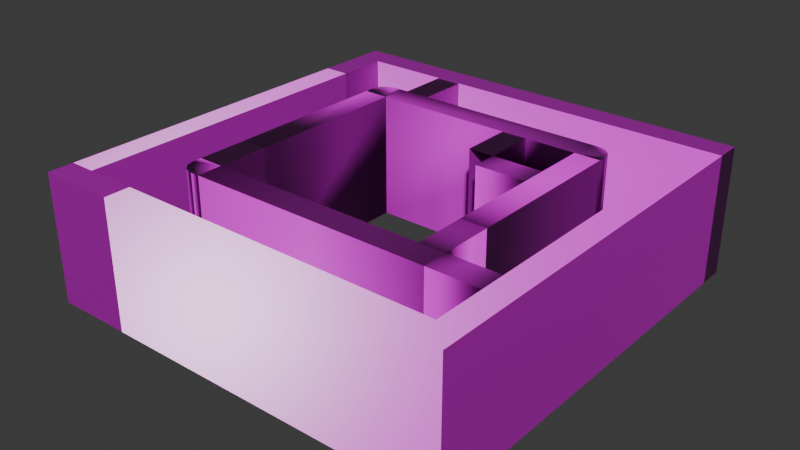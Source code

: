 # Source: baseWalls_1.blend  (saved by Blender 4.2.66; exported with 4.5.12 LTS)
import bpy
from mathutils import Matrix  # noqa: F401  (used for matrix-valued properties, if any)

bpy.ops.wm.read_factory_settings(use_empty=True)
scene = bpy.context.scene
scene.name = 'Scene'

# ---- collections
col_collection = bpy.data.collections.new('Collection'); scene.collection.children.link(col_collection)

# ---- images (referenced by path relative to the original .blend; pixels are not part of the script)
import os
ASSET_DIR = os.environ.get("B2B_ASSET_DIR", "")  # directory of the original .blend (textures are referenced by path, not embedded)
HERE = os.path.dirname(os.path.abspath(__file__))  # packed textures are extracted next to this script under _unpacked/

def load_image(name, relpath, width, height, colorspace="sRGB"):
    """Load a texture the original file referenced (path relative to the .blend, or extracted next to this script)."""
    p = next((c for c in (os.path.join(HERE, relpath), os.path.join(ASSET_DIR, relpath)) if relpath and os.path.exists(c)), "")
    if p:
        img = bpy.data.images.load(p, check_existing=True)
        img.name = name
    else:  # same state as the original file: an image datablock whose file is absent (Cycles renders it pink)
        img = bpy.data.images.new(name, width, height)
        img.source = "FILE"
        img.filepath = "//" + (relpath or name)
    img.colorspace_settings.name = colorspace
    return img
img_stone_wall_disp_8k_png = load_image('stone_wall_disp_8k.png', 'stone_wall_disp_1k.png', 1024, 1024, 'Non-Color')
img_stone_wall_rough_8k_png = load_image('stone_wall_rough_8k.png', 'stone_wall_rough_1k.exr', 1024, 1024, 'Non-Color')
img_stone_wall_nor_gl_8k_png = load_image('stone_wall_nor_gl_8k.png', 'stone_wall_nor_gl_1k.exr', 1024, 1024, 'Non-Color')
img_stone_wall_diff_8k_png = load_image('stone_wall_diff_8k.png', 'stone_wall_diff_1k.jpg', 1024, 1024, 'sRGB')
img_stone_wall_disp_8k_png_001 = load_image('stone_wall_disp_8k.png.001', 'stone_wall_disp_1k.png', 1024, 1024, 'Non-Color')
img_stone_wall_rough_8k_png_001 = load_image('stone_wall_rough_8k.png.001', 'stone_wall_rough_1k.exr', 1024, 1024, 'Non-Color')
img_stone_wall_nor_gl_8k_png_001 = load_image('stone_wall_nor_gl_8k.png.001', 'stone_wall_nor_gl_1k.exr', 1024, 1024, 'Non-Color')
img_stone_wall_diff_8k_png_001 = load_image('stone_wall_diff_8k.png.001', 'stone_wall_diff_1k.jpg', 1024, 1024, 'sRGB')
img_stone_wall_disp_8k_png_002 = load_image('stone_wall_disp_8k.png.002', 'stone_wall_disp_1k.png', 1024, 1024, 'Non-Color')
img_stone_wall_rough_8k_png_002 = load_image('stone_wall_rough_8k.png.002', 'stone_wall_rough_1k.exr', 1024, 1024, 'Non-Color')
img_stone_wall_nor_gl_8k_png_002 = load_image('stone_wall_nor_gl_8k.png.002', 'stone_wall_nor_gl_1k.exr', 1024, 1024, 'Non-Color')
img_stone_wall_diff_8k_png_002 = load_image('stone_wall_diff_8k.png.002', 'stone_wall_diff_1k.jpg', 1024, 1024, 'sRGB')
img_stone_wall_disp_8k_png_003 = load_image('stone_wall_disp_8k.png.003', 'stone_wall_disp_1k.png', 1024, 1024, 'Non-Color')
img_stone_wall_rough_8k_png_003 = load_image('stone_wall_rough_8k.png.003', 'stone_wall_rough_1k.exr', 1024, 1024, 'Non-Color')
img_stone_wall_nor_gl_8k_png_003 = load_image('stone_wall_nor_gl_8k.png.003', 'stone_wall_nor_gl_1k.exr', 1024, 1024, 'Non-Color')
img_stone_wall_diff_8k_png_003 = load_image('stone_wall_diff_8k.png.003', 'stone_wall_diff_1k.jpg', 1024, 1024, 'sRGB')
img_stone_wall_disp_8k_png_004 = load_image('stone_wall_disp_8k.png.004', 'stone_wall_disp_1k.png', 1024, 1024, 'Non-Color')
img_stone_wall_rough_8k_png_004 = load_image('stone_wall_rough_8k.png.004', 'stone_wall_rough_1k.exr', 1024, 1024, 'Non-Color')
img_stone_wall_nor_gl_8k_png_004 = load_image('stone_wall_nor_gl_8k.png.004', 'stone_wall_nor_gl_1k.exr', 1024, 1024, 'Non-Color')
img_stone_wall_diff_8k_png_004 = load_image('stone_wall_diff_8k.png.004', 'stone_wall_diff_1k.jpg', 1024, 1024, 'sRGB')

# ---- materials (node trees are filled in below, after node groups)
mat_stone_wall = bpy.data.materials.new('stone_wall')
mat_stone_wall.displacement_method = 'DISPLACEMENT'
mat_stone_wall_001 = bpy.data.materials.new('stone_wall.001')
mat_stone_wall_001.displacement_method = 'DISPLACEMENT'
mat_stone_wall_002 = bpy.data.materials.new('stone_wall.002')
mat_stone_wall_002.displacement_method = 'DISPLACEMENT'
mat_stone_wall_003 = bpy.data.materials.new('stone_wall.003')
mat_stone_wall_003.displacement_method = 'DISPLACEMENT'
mat_stone_wall_004 = bpy.data.materials.new('stone_wall.004')
mat_stone_wall_004.displacement_method = 'DISPLACEMENT'
mat_stone_wall_005 = bpy.data.materials.new('stone_wall.005')
mat_stone_wall_005.displacement_method = 'DISPLACEMENT'
mat_stone_wall_006 = bpy.data.materials.new('stone_wall.006')
mat_stone_wall_006.displacement_method = 'DISPLACEMENT'

# ---- material node trees
mat_stone_wall.use_nodes = True; mat_stone_wall.node_tree.nodes.clear()
_N = mat_stone_wall.node_tree.nodes; _L = mat_stone_wall.node_tree.links
n0 = _N.new('NodeFrame'); n0.name = 'Frame'; n0.location = (-1342, 498)
n0.label = 'Mapping'
n0.width = 400
n1 = _N.new('NodeFrame'); n1.name = 'Frame.001'; n1.location = (-697, 698)
n1.label = 'Textures'
n1.width = 354
n2 = _N.new('ShaderNodeOutputMaterial'); n2.name = 'Material Output'; n2.location = (293, 211)
n3 = _N.new('ShaderNodeBsdfPrincipled'); n3.name = 'Principled BSDF'; n3.location = (-63, 458)
n3.distribution = 'GGX'
n3.subsurface_method = 'BURLEY'
n3.inputs[3].default_value = 1.45
n3.inputs[27].default_value = (0.0, 0.0, 0.0, 1.0)
n3.inputs[28].default_value = 1.0
n4 = _N.new('ShaderNodeTexImage'); n4.name = 'Image Texture'; n4.location = (84, -880)
n4.label = 'Displacement'
n4.image = img_stone_wall_disp_8k_png
n5 = _N.new('ShaderNodeTexImage'); n5.name = 'Image Texture.002'; n5.location = (84, -320)
n5.label = 'Roughness'
n5.image = img_stone_wall_rough_8k_png
n6 = _N.new('ShaderNodeTexImage'); n6.name = 'Image Texture.003'; n6.location = (84, -600)
n6.label = 'Normal'
n6.image = img_stone_wall_nor_gl_8k_png
n7 = _N.new('ShaderNodeNormalMap'); n7.name = 'Normal Map'; n7.location = (-313, 98)
n8 = _N.new('ShaderNodeMapping'); n8.name = 'Mapping'; n8.location = (230, -40)
n9 = _N.new('NodeReroute'); n9.name = 'Reroute'; n9.location = (34, -628)
n9.width = 16
n9.socket_idname = 'NodeSocketVector'
n10 = _N.new('ShaderNodeTexCoord'); n10.name = 'Texture Coordinate'; n10.location = (30, -40)
n11 = _N.new('ShaderNodeDisplacement'); n11.name = 'Displacement'; n11.location = (-14, -200)
n11.inputs[2].default_value = 0.125
n12 = _N.new('ShaderNodeTexImage'); n12.name = 'Image Texture.001'; n12.location = (84, -40)
n12.label = 'Base Color'
n12.image = img_stone_wall_diff_8k_png
n13 = _N.new('ShaderNodeValue'); n13.name = 'Value'; n13.location = (-1385, 141)
n13.outputs[0].default_value = 9.5
n4.parent = n1
n5.parent = n1
n6.parent = n1
n8.parent = n0
n9.parent = n1
n10.parent = n0
n12.parent = n1
_L.new(n3.outputs[0], n2.inputs[0])
_L.new(n12.outputs[0], n3.inputs[0])
_L.new(n5.outputs[0], n3.inputs[2])
_L.new(n6.outputs[0], n7.inputs[1])
_L.new(n7.outputs[0], n3.inputs[5])
_L.new(n9.outputs[0], n12.inputs[0])
_L.new(n9.outputs[0], n5.inputs[0])
_L.new(n9.outputs[0], n6.inputs[0])
_L.new(n9.outputs[0], n4.inputs[0])
_L.new(n8.outputs[0], n9.inputs[0])
_L.new(n10.outputs[2], n8.inputs[0])
_L.new(n13.outputs[0], n8.inputs[3])
n2.is_active_output = True
mat_stone_wall_001.use_nodes = True; mat_stone_wall_001.node_tree.nodes.clear()
_N = mat_stone_wall_001.node_tree.nodes; _L = mat_stone_wall_001.node_tree.links
n0 = _N.new('NodeFrame'); n0.name = 'Frame'; n0.location = (-1342, 498)
n0.label = 'Mapping'
n0.width = 400
n1 = _N.new('NodeFrame'); n1.name = 'Frame.001'; n1.location = (-697, 698)
n1.label = 'Textures'
n1.width = 354
n2 = _N.new('ShaderNodeOutputMaterial'); n2.name = 'Material Output'; n2.location = (293, 211)
n3 = _N.new('ShaderNodeBsdfPrincipled'); n3.name = 'Principled BSDF'; n3.location = (-63, 458)
n3.distribution = 'GGX'
n3.subsurface_method = 'BURLEY'
n3.inputs[3].default_value = 1.45
n3.inputs[27].default_value = (0.0, 0.0, 0.0, 1.0)
n3.inputs[28].default_value = 1.0
n4 = _N.new('ShaderNodeTexImage'); n4.name = 'Image Texture'; n4.location = (84, -880)
n4.label = 'Displacement'
n4.image = img_stone_wall_disp_8k_png
n5 = _N.new('ShaderNodeTexImage'); n5.name = 'Image Texture.002'; n5.location = (84, -320)
n5.label = 'Roughness'
n5.image = img_stone_wall_rough_8k_png
n6 = _N.new('ShaderNodeTexImage'); n6.name = 'Image Texture.003'; n6.location = (84, -600)
n6.label = 'Normal'
n6.image = img_stone_wall_nor_gl_8k_png
n7 = _N.new('ShaderNodeNormalMap'); n7.name = 'Normal Map'; n7.location = (-313, 98)
n8 = _N.new('ShaderNodeMapping'); n8.name = 'Mapping'; n8.location = (230, -40)
n9 = _N.new('NodeReroute'); n9.name = 'Reroute'; n9.location = (34, -628)
n9.width = 16
n9.socket_idname = 'NodeSocketVector'
n10 = _N.new('ShaderNodeTexCoord'); n10.name = 'Texture Coordinate'; n10.location = (30, -40)
n11 = _N.new('ShaderNodeDisplacement'); n11.name = 'Displacement'; n11.location = (-14, -200)
n11.inputs[2].default_value = 0.125
n12 = _N.new('ShaderNodeTexImage'); n12.name = 'Image Texture.001'; n12.location = (84, -40)
n12.label = 'Base Color'
n12.image = img_stone_wall_diff_8k_png
n13 = _N.new('ShaderNodeValue'); n13.name = 'Value'; n13.location = (-1385, 141)
n13.outputs[0].default_value = 4.6
n4.parent = n1
n5.parent = n1
n6.parent = n1
n8.parent = n0
n9.parent = n1
n10.parent = n0
n12.parent = n1
_L.new(n3.outputs[0], n2.inputs[0])
_L.new(n12.outputs[0], n3.inputs[0])
_L.new(n5.outputs[0], n3.inputs[2])
_L.new(n6.outputs[0], n7.inputs[1])
_L.new(n7.outputs[0], n3.inputs[5])
_L.new(n9.outputs[0], n12.inputs[0])
_L.new(n9.outputs[0], n5.inputs[0])
_L.new(n9.outputs[0], n6.inputs[0])
_L.new(n9.outputs[0], n4.inputs[0])
_L.new(n8.outputs[0], n9.inputs[0])
_L.new(n10.outputs[2], n8.inputs[0])
_L.new(n13.outputs[0], n8.inputs[3])
n2.is_active_output = True
mat_stone_wall_002.use_nodes = True; mat_stone_wall_002.node_tree.nodes.clear()
_N = mat_stone_wall_002.node_tree.nodes; _L = mat_stone_wall_002.node_tree.links
n0 = _N.new('NodeFrame'); n0.name = 'Frame'; n0.location = (-1342, 498)
n0.label = 'Mapping'
n0.width = 400
n1 = _N.new('NodeFrame'); n1.name = 'Frame.001'; n1.location = (-697, 698)
n1.label = 'Textures'
n1.width = 354
n2 = _N.new('ShaderNodeOutputMaterial'); n2.name = 'Material Output'; n2.location = (293, 211)
n3 = _N.new('ShaderNodeBsdfPrincipled'); n3.name = 'Principled BSDF'; n3.location = (-63, 458)
n3.distribution = 'GGX'
n3.subsurface_method = 'BURLEY'
n3.inputs[3].default_value = 1.45
n3.inputs[27].default_value = (0.0, 0.0, 0.0, 1.0)
n3.inputs[28].default_value = 1.0
n4 = _N.new('ShaderNodeTexImage'); n4.name = 'Image Texture'; n4.location = (84, -880)
n4.label = 'Displacement'
n4.image = img_stone_wall_disp_8k_png
n5 = _N.new('ShaderNodeTexImage'); n5.name = 'Image Texture.002'; n5.location = (84, -320)
n5.label = 'Roughness'
n5.image = img_stone_wall_rough_8k_png
n6 = _N.new('ShaderNodeTexImage'); n6.name = 'Image Texture.003'; n6.location = (84, -600)
n6.label = 'Normal'
n6.image = img_stone_wall_nor_gl_8k_png
n7 = _N.new('ShaderNodeNormalMap'); n7.name = 'Normal Map'; n7.location = (-313, 98)
n8 = _N.new('ShaderNodeMapping'); n8.name = 'Mapping'; n8.location = (230, -40)
n9 = _N.new('NodeReroute'); n9.name = 'Reroute'; n9.location = (34, -628)
n9.width = 16
n9.socket_idname = 'NodeSocketVector'
n10 = _N.new('ShaderNodeTexCoord'); n10.name = 'Texture Coordinate'; n10.location = (30, -40)
n11 = _N.new('ShaderNodeDisplacement'); n11.name = 'Displacement'; n11.location = (-14, -200)
n11.inputs[2].default_value = 0.125
n12 = _N.new('ShaderNodeTexImage'); n12.name = 'Image Texture.001'; n12.location = (84, -40)
n12.label = 'Base Color'
n12.image = img_stone_wall_diff_8k_png
n13 = _N.new('ShaderNodeValue'); n13.name = 'Value'; n13.location = (-1385, 141)
n13.outputs[0].default_value = 5.7
n4.parent = n1
n5.parent = n1
n6.parent = n1
n8.parent = n0
n9.parent = n1
n10.parent = n0
n12.parent = n1
_L.new(n3.outputs[0], n2.inputs[0])
_L.new(n12.outputs[0], n3.inputs[0])
_L.new(n5.outputs[0], n3.inputs[2])
_L.new(n6.outputs[0], n7.inputs[1])
_L.new(n7.outputs[0], n3.inputs[5])
_L.new(n9.outputs[0], n12.inputs[0])
_L.new(n9.outputs[0], n5.inputs[0])
_L.new(n9.outputs[0], n6.inputs[0])
_L.new(n9.outputs[0], n4.inputs[0])
_L.new(n8.outputs[0], n9.inputs[0])
_L.new(n10.outputs[2], n8.inputs[0])
_L.new(n13.outputs[0], n8.inputs[3])
n2.is_active_output = True
mat_stone_wall_003.use_nodes = True; mat_stone_wall_003.node_tree.nodes.clear()
_N = mat_stone_wall_003.node_tree.nodes; _L = mat_stone_wall_003.node_tree.links
n0 = _N.new('NodeFrame'); n0.name = 'Frame'; n0.location = (-1342, 498)
n0.label = 'Mapping'
n0.width = 400
n1 = _N.new('NodeFrame'); n1.name = 'Frame.001'; n1.location = (-697, 698)
n1.label = 'Textures'
n1.width = 354
n2 = _N.new('ShaderNodeOutputMaterial'); n2.name = 'Material Output'; n2.location = (293, 211)
n3 = _N.new('ShaderNodeBsdfPrincipled'); n3.name = 'Principled BSDF'; n3.location = (-63, 458)
n3.distribution = 'GGX'
n3.subsurface_method = 'BURLEY'
n3.inputs[3].default_value = 1.45
n3.inputs[27].default_value = (0.0, 0.0, 0.0, 1.0)
n3.inputs[28].default_value = 1.0
n4 = _N.new('ShaderNodeTexImage'); n4.name = 'Image Texture'; n4.location = (84, -880)
n4.label = 'Displacement'
n4.image = img_stone_wall_disp_8k_png_001
n5 = _N.new('ShaderNodeTexImage'); n5.name = 'Image Texture.002'; n5.location = (84, -320)
n5.label = 'Roughness'
n5.image = img_stone_wall_rough_8k_png_001
n6 = _N.new('ShaderNodeTexImage'); n6.name = 'Image Texture.003'; n6.location = (84, -600)
n6.label = 'Normal'
n6.image = img_stone_wall_nor_gl_8k_png_001
n7 = _N.new('ShaderNodeNormalMap'); n7.name = 'Normal Map'; n7.location = (-313, 98)
n8 = _N.new('ShaderNodeMapping'); n8.name = 'Mapping'; n8.location = (230, -40)
n9 = _N.new('NodeReroute'); n9.name = 'Reroute'; n9.location = (34, -628)
n9.width = 16
n9.socket_idname = 'NodeSocketVector'
n10 = _N.new('ShaderNodeTexCoord'); n10.name = 'Texture Coordinate'; n10.location = (30, -40)
n11 = _N.new('ShaderNodeDisplacement'); n11.name = 'Displacement'; n11.location = (-14, -200)
n11.inputs[2].default_value = 0.125
n12 = _N.new('ShaderNodeTexImage'); n12.name = 'Image Texture.001'; n12.location = (84, -40)
n12.label = 'Base Color'
n12.image = img_stone_wall_diff_8k_png_001
n13 = _N.new('ShaderNodeValue'); n13.name = 'Value'; n13.location = (-1385, 141)
n13.outputs[0].default_value = 9.5
n4.parent = n1
n5.parent = n1
n6.parent = n1
n8.parent = n0
n9.parent = n1
n10.parent = n0
n12.parent = n1
_L.new(n3.outputs[0], n2.inputs[0])
_L.new(n12.outputs[0], n3.inputs[0])
_L.new(n5.outputs[0], n3.inputs[2])
_L.new(n6.outputs[0], n7.inputs[1])
_L.new(n7.outputs[0], n3.inputs[5])
_L.new(n9.outputs[0], n12.inputs[0])
_L.new(n9.outputs[0], n5.inputs[0])
_L.new(n9.outputs[0], n6.inputs[0])
_L.new(n9.outputs[0], n4.inputs[0])
_L.new(n8.outputs[0], n9.inputs[0])
_L.new(n10.outputs[2], n8.inputs[0])
_L.new(n13.outputs[0], n8.inputs[3])
n2.is_active_output = True
mat_stone_wall_004.use_nodes = True; mat_stone_wall_004.node_tree.nodes.clear()
_N = mat_stone_wall_004.node_tree.nodes; _L = mat_stone_wall_004.node_tree.links
n0 = _N.new('NodeFrame'); n0.name = 'Frame'; n0.location = (-1342, 498)
n0.label = 'Mapping'
n0.width = 400
n1 = _N.new('NodeFrame'); n1.name = 'Frame.001'; n1.location = (-697, 698)
n1.label = 'Textures'
n1.width = 354
n2 = _N.new('ShaderNodeOutputMaterial'); n2.name = 'Material Output'; n2.location = (293, 211)
n3 = _N.new('ShaderNodeBsdfPrincipled'); n3.name = 'Principled BSDF'; n3.location = (-63, 458)
n3.distribution = 'GGX'
n3.subsurface_method = 'BURLEY'
n3.inputs[3].default_value = 1.45
n3.inputs[27].default_value = (0.0, 0.0, 0.0, 1.0)
n3.inputs[28].default_value = 1.0
n4 = _N.new('ShaderNodeTexImage'); n4.name = 'Image Texture'; n4.location = (84, -880)
n4.label = 'Displacement'
n4.image = img_stone_wall_disp_8k_png_002
n5 = _N.new('ShaderNodeTexImage'); n5.name = 'Image Texture.002'; n5.location = (84, -320)
n5.label = 'Roughness'
n5.image = img_stone_wall_rough_8k_png_002
n6 = _N.new('ShaderNodeTexImage'); n6.name = 'Image Texture.003'; n6.location = (84, -600)
n6.label = 'Normal'
n6.image = img_stone_wall_nor_gl_8k_png_002
n7 = _N.new('ShaderNodeNormalMap'); n7.name = 'Normal Map'; n7.location = (-313, 98)
n8 = _N.new('ShaderNodeMapping'); n8.name = 'Mapping'; n8.location = (230, -40)
n9 = _N.new('NodeReroute'); n9.name = 'Reroute'; n9.location = (34, -628)
n9.width = 16
n9.socket_idname = 'NodeSocketVector'
n10 = _N.new('ShaderNodeTexCoord'); n10.name = 'Texture Coordinate'; n10.location = (30, -40)
n11 = _N.new('ShaderNodeDisplacement'); n11.name = 'Displacement'; n11.location = (-14, -200)
n11.inputs[2].default_value = 0.125
n12 = _N.new('ShaderNodeTexImage'); n12.name = 'Image Texture.001'; n12.location = (84, -40)
n12.label = 'Base Color'
n12.image = img_stone_wall_diff_8k_png_002
n13 = _N.new('ShaderNodeValue'); n13.name = 'Value'; n13.location = (-1385, 141)
n13.outputs[0].default_value = 5.7
n4.parent = n1
n5.parent = n1
n6.parent = n1
n8.parent = n0
n9.parent = n1
n10.parent = n0
n12.parent = n1
_L.new(n3.outputs[0], n2.inputs[0])
_L.new(n12.outputs[0], n3.inputs[0])
_L.new(n5.outputs[0], n3.inputs[2])
_L.new(n6.outputs[0], n7.inputs[1])
_L.new(n7.outputs[0], n3.inputs[5])
_L.new(n9.outputs[0], n12.inputs[0])
_L.new(n9.outputs[0], n5.inputs[0])
_L.new(n9.outputs[0], n6.inputs[0])
_L.new(n9.outputs[0], n4.inputs[0])
_L.new(n8.outputs[0], n9.inputs[0])
_L.new(n10.outputs[2], n8.inputs[0])
_L.new(n13.outputs[0], n8.inputs[3])
n2.is_active_output = True
mat_stone_wall_005.use_nodes = True; mat_stone_wall_005.node_tree.nodes.clear()
_N = mat_stone_wall_005.node_tree.nodes; _L = mat_stone_wall_005.node_tree.links
n0 = _N.new('NodeFrame'); n0.name = 'Frame'; n0.location = (-1342, 498)
n0.label = 'Mapping'
n0.width = 400
n1 = _N.new('NodeFrame'); n1.name = 'Frame.001'; n1.location = (-697, 698)
n1.label = 'Textures'
n1.width = 354
n2 = _N.new('ShaderNodeOutputMaterial'); n2.name = 'Material Output'; n2.location = (293, 211)
n3 = _N.new('ShaderNodeBsdfPrincipled'); n3.name = 'Principled BSDF'; n3.location = (-63, 458)
n3.distribution = 'GGX'
n3.subsurface_method = 'BURLEY'
n3.inputs[3].default_value = 1.45
n3.inputs[27].default_value = (0.0, 0.0, 0.0, 1.0)
n3.inputs[28].default_value = 1.0
n4 = _N.new('ShaderNodeTexImage'); n4.name = 'Image Texture'; n4.location = (84, -880)
n4.label = 'Displacement'
n4.image = img_stone_wall_disp_8k_png_003
n5 = _N.new('ShaderNodeTexImage'); n5.name = 'Image Texture.002'; n5.location = (84, -320)
n5.label = 'Roughness'
n5.image = img_stone_wall_rough_8k_png_003
n6 = _N.new('ShaderNodeTexImage'); n6.name = 'Image Texture.003'; n6.location = (84, -600)
n6.label = 'Normal'
n6.image = img_stone_wall_nor_gl_8k_png_003
n7 = _N.new('ShaderNodeNormalMap'); n7.name = 'Normal Map'; n7.location = (-313, 98)
n8 = _N.new('ShaderNodeMapping'); n8.name = 'Mapping'; n8.location = (230, -40)
n9 = _N.new('NodeReroute'); n9.name = 'Reroute'; n9.location = (34, -628)
n9.width = 16
n9.socket_idname = 'NodeSocketVector'
n10 = _N.new('ShaderNodeTexCoord'); n10.name = 'Texture Coordinate'; n10.location = (30, -40)
n11 = _N.new('ShaderNodeDisplacement'); n11.name = 'Displacement'; n11.location = (-14, -200)
n11.inputs[2].default_value = 0.125
n12 = _N.new('ShaderNodeTexImage'); n12.name = 'Image Texture.001'; n12.location = (84, -40)
n12.label = 'Base Color'
n12.image = img_stone_wall_diff_8k_png_003
n13 = _N.new('ShaderNodeValue'); n13.name = 'Value'; n13.location = (-1385, 141)
n13.outputs[0].default_value = 9.5
n4.parent = n1
n5.parent = n1
n6.parent = n1
n8.parent = n0
n9.parent = n1
n10.parent = n0
n12.parent = n1
_L.new(n3.outputs[0], n2.inputs[0])
_L.new(n12.outputs[0], n3.inputs[0])
_L.new(n5.outputs[0], n3.inputs[2])
_L.new(n6.outputs[0], n7.inputs[1])
_L.new(n7.outputs[0], n3.inputs[5])
_L.new(n9.outputs[0], n12.inputs[0])
_L.new(n9.outputs[0], n5.inputs[0])
_L.new(n9.outputs[0], n6.inputs[0])
_L.new(n9.outputs[0], n4.inputs[0])
_L.new(n8.outputs[0], n9.inputs[0])
_L.new(n10.outputs[2], n8.inputs[0])
_L.new(n13.outputs[0], n8.inputs[3])
n2.is_active_output = True
mat_stone_wall_006.use_nodes = True; mat_stone_wall_006.node_tree.nodes.clear()
_N = mat_stone_wall_006.node_tree.nodes; _L = mat_stone_wall_006.node_tree.links
n0 = _N.new('NodeFrame'); n0.name = 'Frame'; n0.location = (-1342, 498)
n0.label = 'Mapping'
n0.width = 400
n1 = _N.new('NodeFrame'); n1.name = 'Frame.001'; n1.location = (-697, 698)
n1.label = 'Textures'
n1.width = 354
n2 = _N.new('ShaderNodeOutputMaterial'); n2.name = 'Material Output'; n2.location = (293, 211)
n3 = _N.new('ShaderNodeBsdfPrincipled'); n3.name = 'Principled BSDF'; n3.location = (-63, 458)
n3.distribution = 'GGX'
n3.subsurface_method = 'BURLEY'
n3.inputs[3].default_value = 1.45
n3.inputs[27].default_value = (0.0, 0.0, 0.0, 1.0)
n3.inputs[28].default_value = 1.0
n4 = _N.new('ShaderNodeTexImage'); n4.name = 'Image Texture'; n4.location = (84, -880)
n4.label = 'Displacement'
n4.image = img_stone_wall_disp_8k_png_004
n5 = _N.new('ShaderNodeTexImage'); n5.name = 'Image Texture.002'; n5.location = (84, -320)
n5.label = 'Roughness'
n5.image = img_stone_wall_rough_8k_png_004
n6 = _N.new('ShaderNodeTexImage'); n6.name = 'Image Texture.003'; n6.location = (84, -600)
n6.label = 'Normal'
n6.image = img_stone_wall_nor_gl_8k_png_004
n7 = _N.new('ShaderNodeNormalMap'); n7.name = 'Normal Map'; n7.location = (-313, 98)
n8 = _N.new('ShaderNodeMapping'); n8.name = 'Mapping'; n8.location = (230, -40)
n9 = _N.new('NodeReroute'); n9.name = 'Reroute'; n9.location = (34, -628)
n9.width = 16
n9.socket_idname = 'NodeSocketVector'
n10 = _N.new('ShaderNodeTexCoord'); n10.name = 'Texture Coordinate'; n10.location = (30, -40)
n11 = _N.new('ShaderNodeDisplacement'); n11.name = 'Displacement'; n11.location = (-14, -200)
n11.inputs[2].default_value = 0.125
n12 = _N.new('ShaderNodeTexImage'); n12.name = 'Image Texture.001'; n12.location = (84, -40)
n12.label = 'Base Color'
n12.image = img_stone_wall_diff_8k_png_004
n13 = _N.new('ShaderNodeValue'); n13.name = 'Value'; n13.location = (-1385, 141)
n13.outputs[0].default_value = 9.5
n4.parent = n1
n5.parent = n1
n6.parent = n1
n8.parent = n0
n9.parent = n1
n10.parent = n0
n12.parent = n1
_L.new(n3.outputs[0], n2.inputs[0])
_L.new(n12.outputs[0], n3.inputs[0])
_L.new(n5.outputs[0], n3.inputs[2])
_L.new(n6.outputs[0], n7.inputs[1])
_L.new(n7.outputs[0], n3.inputs[5])
_L.new(n9.outputs[0], n12.inputs[0])
_L.new(n9.outputs[0], n5.inputs[0])
_L.new(n9.outputs[0], n6.inputs[0])
_L.new(n9.outputs[0], n4.inputs[0])
_L.new(n8.outputs[0], n9.inputs[0])
_L.new(n10.outputs[2], n8.inputs[0])
_L.new(n13.outputs[0], n8.inputs[3])
n2.is_active_output = True

# ---- world
world_world = bpy.data.worlds.new('World'); scene.world = world_world
world_world.use_nodes = True; world_world.node_tree.nodes.clear()
_N = world_world.node_tree.nodes; _L = world_world.node_tree.links
n0 = _N.new('ShaderNodeOutputWorld'); n0.name = 'World Output'; n0.location = (300, 300)
n1 = _N.new('ShaderNodeBackground'); n1.name = 'Background'; n1.location = (10, 300)
n1.inputs[0].default_value = (0.05088, 0.05088, 0.05088, 1.0)
_L.new(n1.outputs[0], n0.inputs[0])
n0.is_active_output = True
world_world.color = (0.05088, 0.05088, 0.05088)
world_world.sun_shadow_jitter_overblur = 0.0

# ---- meshes
me_plane = bpy.data.meshes.new('Plane')
me_plane.from_pydata([(-4.0, -1.0, 1.6), (-4.0, 1.0, 1.6), (-3.6, -1.0, 1.6), (-3.6, 1.0, 1.6), (-4.0, -1.0, -2.6), (-4.0, 1.0, -2.6), (-3.6, -1.0, -2.6), (-3.6, 1.0, -2.6), (-4.0, -1.0, -2.6), (-4.0, 1.0, -2.6), (-3.6, -1.0, -2.6), (-3.6, 1.0, -2.6), (-4.0, -1.0, -3.4), (-4.0, 1.0, -3.4), (-3.6, -1.0, -3.4), (-3.6, 1.0, -3.4), (-4.0, -1.0, -3.8), (-4.0, 1.0, -3.8), (-3.6, -1.0, -3.8), (-3.6, 1.0, -3.8), (1.4, 1.0, -3.4), (1.4, -1.0, -3.4), (1.4, 1.0, -3.8), (1.4, -1.0, -3.8), (2.2, 1.0, -3.4), (2.2, -1.0, -3.4), (2.2, 1.0, -3.8), (2.2, -1.0, -3.8), (2.6, 1.0, -3.4), (2.6, -1.0, -3.4), (2.6, 1.0, -3.8), (2.6, -1.0, -3.8), (2.2, 1.0, -3.4), (2.2, -1.0, -3.4), (2.6, 1.0, -3.4), (2.6, -1.0, -3.4), (2.2, 1.0, -2.6), (2.2, -1.0, -2.6), (2.6, 1.0, -2.6), (2.6, -1.0, -2.6), (2.2, 1.0, 1.6), (2.2, -1.0, 1.6), (2.6, 1.0, 1.6), (2.6, -1.0, 1.6), (2.2, 1.0, 2.4), (2.2, -1.0, 2.4), (2.6, 1.0, 2.4), (2.6, -1.0, 2.4), (2.2, 1.0, 2.8), (2.2, -1.0, 2.8), (2.6, 1.0, 2.8), (2.6, -1.0, 2.8), (-2.8, 1.0, 2.4), (-2.8, -1.0, 2.4), (-2.8, 1.0, 2.8), (-2.8, -1.0, 2.8), (-2.8, 1.0, 2.4), (-2.8, -1.0, 2.4), (-2.8, 1.0, 2.8), (-2.8, -1.0, 2.8), (-3.6, 1.0, 2.4), (-3.6, -1.0, 2.4), (-3.6, 1.0, 2.8), (-3.6, -1.0, 2.8), (-4.0, 1.0, 2.4), (-4.0, -1.0, 2.4), (-4.0, 1.0, 2.8), (-4.0, -1.0, 2.8), (-4.0, 1.0, 2.4), (-3.6, 1.0, 2.4), (-4.0, -1.0, 2.4), (-3.6, -1.0, 2.4)], [], [(1, 0, 70, 68), (7, 6, 10, 11), (0, 1, 5, 4), (2, 0, 4, 6), (3, 2, 6, 7), (1, 3, 7, 5), (11, 10, 14, 15), (5, 7, 11, 9), (4, 5, 9, 8), (6, 4, 8, 10), (12, 13, 17, 16), (9, 11, 15, 13), (8, 9, 13, 12), (10, 8, 12, 14), (19, 18, 16, 17), (14, 12, 16, 18), (14, 18, 23, 21), (13, 15, 19, 17), (20, 21, 25, 24), (18, 19, 22, 23), (19, 15, 20, 22), (15, 14, 21, 20), (26, 24, 28, 30), (22, 20, 24, 26), (23, 22, 26, 27), (21, 23, 27, 25), (28, 29, 31, 30), (27, 26, 30, 31), (25, 27, 31, 29), (28, 24, 32, 34), (33, 35, 39, 37), (29, 28, 34, 35), (25, 29, 35, 33), (24, 25, 33, 32), (39, 38, 42, 43), (35, 34, 38, 39), (34, 32, 36, 38), (32, 33, 37, 36), (42, 40, 44, 46), (38, 36, 40, 42), (36, 37, 41, 40), (37, 39, 43, 41), (45, 47, 51, 49), (40, 41, 45, 44), (41, 43, 47, 45), (43, 42, 46, 47), (48, 49, 51, 50), (47, 46, 50, 51), (46, 44, 48, 50), (49, 48, 54, 55), (53, 55, 59, 57), (48, 44, 52, 54), (45, 49, 55, 53), (44, 45, 53, 52), (52, 53, 57, 56), (54, 52, 56, 58), (55, 54, 58, 59), (61, 63, 67, 65), (64, 65, 67, 66), (60, 61, 65, 64), (62, 60, 64, 66), (63, 62, 66, 67), (69, 68, 70, 71), (0, 2, 71, 70), (2, 3, 69, 71), (3, 1, 68, 69), (60, 62, 63, 61, 69, 71), (57, 59, 58, 56)])
_uv = me_plane.uv_layers.new(name='UVMap')
_uv.uv.foreach_set('vector', [0.8537, 0.4268, 0.7317, 0.4268, 0.7317, 0.378, 0.8537, 0.378, 0.2439, 0.378, 0.2439, 0.378, 0.2439, 0.378, 0.2439, 0.378, 0.7317, 0.4268, 0.8537, 0.4268, 0.8537, 0.6829, 0.7317, 0.6829, 0.7805, 0.04878, 0.8049, 0.04878, 0.8049, 0.3049, 0.7805, 0.3049, 0.6098, 0.4512, 0.7317, 0.4512, 0.7317, 0.7073, 0.6098, 0.7073, 0.8049, 0.04878, 0.8293, 0.04878, 0.8293, 0.3049, 0.8049, 0.3049, 0.4878, 0.8293, 0.4878, 0.7073, 0.5366, 0.7073, 0.5366, 0.8293, 0.2439, 0.378, 0.2439, 0.378, 0.2439, 0.378, 0.2439, 0.378, 0.2439, 0.378, 0.2439, 0.378, 0.2439, 0.378, 0.2439, 0.378, 0.2439, 0.378, 0.2439, 0.378, 0.2439, 0.378, 0.2439, 0.378, 0.7805, 0.8049, 0.7805, 0.6829, 0.8049, 0.6829, 0.8049, 0.8049, 0.8537, 0.7805, 0.8537, 0.7561, 0.9024, 0.7561, 0.9024, 0.7805, 0.7317, 0.8049, 0.7317, 0.6829, 0.7805, 0.6829, 0.7805, 0.8049, 0.9268, 0.4024, 0.9268, 0.378, 0.9756, 0.378, 0.9756, 0.4024, 0.122, 0.4024, 2.777e-08, 0.4024, 2.961e-08, 0.378, 0.122, 0.378, 0.9756, 0.4024, 0.9756, 0.378, 1.0, 0.378, 1.0, 0.4024, 0.9756, 0.4024, 1.0, 0.4024, 1.0, 0.7073, 0.9756, 0.7073, 0.9024, 0.7805, 0.9024, 0.7561, 0.9268, 0.7561, 0.9268, 0.7805, 0.3659, 0.4268, 0.2439, 0.4268, 0.2439, 0.378, 0.3659, 0.378, 2.777e-08, 0.4024, 0.122, 0.4024, 0.122, 0.7073, 4.75e-09, 0.7073, 0.9268, 0.7561, 0.9024, 0.7561, 0.9024, 0.4512, 0.9268, 0.4512, 0.3659, 0.7317, 0.2439, 0.7317, 0.2439, 0.4268, 0.3659, 0.4268, 0.9268, 0.4024, 0.9024, 0.4024, 0.9024, 0.378, 0.9268, 0.378, 0.9268, 0.4512, 0.9024, 0.4512, 0.9024, 0.4024, 0.9268, 0.4024, 4.75e-09, 0.7073, 0.122, 0.7073, 0.122, 0.7561, 1.067e-09, 0.7561, 0.9756, 0.7073, 1.0, 0.7073, 1.0, 0.7561, 0.9756, 0.7561, 0.5366, 0.8293, 0.5366, 0.7073, 0.561, 0.7073, 0.561, 0.8293, 1.067e-09, 0.7561, 0.122, 0.7561, 0.122, 0.7805, -7.743e-10, 0.7805, 0.9756, 0.7561, 1.0, 0.7561, 1.0, 0.7805, 0.9756, 0.7805, 0.2439, 0.378, 0.2439, 0.378, 0.2439, 0.378, 0.2439, 0.378, 0.02439, 0.378, 0.0, 0.378, 0.0, 0.3293, 0.02439, 0.3293, 0.2439, 0.378, 0.2439, 0.378, 0.2439, 0.378, 0.2439, 0.378, 0.2439, 0.378, 0.2439, 0.378, 0.2439, 0.378, 0.2439, 0.378, 0.2439, 0.378, 0.2439, 0.378, 0.2439, 0.378, 0.2439, 0.378, 0.2439, 0.7073, 0.122, 0.7073, 0.122, 0.4512, 0.2439, 0.4512, 0.2439, 0.7561, 0.122, 0.7561, 0.122, 0.7073, 0.2439, 0.7073, 0.6585, 0.378, 0.6341, 0.378, 0.6341, 0.3293, 0.6585, 0.3293, 0.4878, 0.7317, 0.3659, 0.7317, 0.3659, 0.6829, 0.4878, 0.6829, 0.6585, 0.07317, 0.6341, 0.07317, 0.6341, 0.02439, 0.6585, 0.02439, 0.6585, 0.3293, 0.6341, 0.3293, 0.6341, 0.07317, 0.6585, 0.07317, 0.4878, 0.6829, 0.3659, 0.6829, 0.3659, 0.4268, 0.4878, 0.4268, 0.02439, 0.3293, 0.0, 0.3293, 0.0, 0.07317, 0.02439, 0.07317, 0.02439, 0.02439, 0.0, 0.02439, 0.0, 0.0, 0.02439, 0.0, 0.4878, 0.4268, 0.3659, 0.4268, 0.3659, 0.378, 0.4878, 0.378, 0.02439, 0.07317, 0.0, 0.07317, 0.0, 0.02439, 0.02439, 0.02439, 0.2439, 0.4512, 0.122, 0.4512, 0.122, 0.4024, 0.2439, 0.4024, 0.6098, 0.4024, 0.4878, 0.4024, 0.4878, 0.378, 0.6098, 0.378, 0.2439, 0.4024, 0.122, 0.4024, 0.122, 0.378, 0.2439, 0.378, 0.6585, 0.02439, 0.6341, 0.02439, 0.6341, 0.0, 0.6585, 0.0, 0.4878, 0.4024, 0.6098, 0.4024, 0.6098, 0.7073, 0.4878, 0.7073, 0.2439, 0.378, 0.2439, 0.378, 0.2439, 0.378, 0.2439, 0.378, 0.6341, 0.0, 0.6341, 0.02439, 0.3293, 0.02439, 0.3293, 0.0, 0.02439, 0.02439, 0.02439, 0.0, 0.3293, 0.0, 0.3293, 0.02439, 0.7805, 0.3049, 0.6585, 0.3049, 0.6585, -8.433e-09, 0.7805, 7.743e-10, 0.2439, 0.378, 0.2439, 0.378, 0.2439, 0.378, 0.2439, 0.378, 0.2439, 0.378, 0.2439, 0.378, 0.2439, 0.378, 0.2439, 0.378, 0.2439, 0.378, 0.2439, 0.378, 0.2439, 0.378, 0.2439, 0.378, 0.6829, 0.3537, 0.6585, 0.3537, 0.6585, 0.3293, 0.6829, 0.3293, 0.5854, 0.7073, 0.5854, 0.8293, 0.561, 0.8293, 0.561, 0.7073, 0.5854, 0.8293, 0.5854, 0.7073, 0.6098, 0.7073, 0.6098, 0.8293, 0.6585, 0.3049, 0.6829, 0.3049, 0.6829, 0.3293, 0.6585, 0.3293, 0.6341, 0.7073, 0.6341, 0.8293, 0.6098, 0.8293, 0.6098, 0.7073, 0.6585, 0.8293, 0.6341, 0.8293, 0.6341, 0.7073, 0.6585, 0.7073, 0.8049, 0.04878, 0.7805, 0.04878, 0.7805, 0.0, 0.8049, 0.0, 0.7317, 0.4512, 0.6098, 0.4512, 0.6098, 0.4024, 0.7317, 0.4024, 0.8293, 0.04878, 0.8049, 0.04878, 0.8049, 0.0, 0.8293, 0.0, 0.6098, 0.4024, 0.6098, 0.378, 0.7317, 0.378, 0.7317, 0.4024, 0.6098, 0.4024, 0.7317, 0.4024, 0.6829, 0.8293, 0.6585, 0.8293, 0.6585, 0.7073, 0.6829, 0.7073])
me_plane.materials.append(mat_stone_wall)
me_plane.update()
me_plane_001 = bpy.data.meshes.new('Plane.001')
me_plane_001.from_pydata([(0.2, -1.0, 0.0), (-0.2, 1.0, 0.0), (0.2, 1.0, 0.0), (-0.2, -1.0, 0.0), (0.2, 1.0, -1.0), (0.2, -1.0, -1.0), (-0.2, 1.0, -1.0), (-0.2, -1.0, -1.0), (0.2, 1.0, -1.4), (0.2, -1.0, -1.4), (-0.2, 1.0, -1.4), (-0.2, -1.0, -1.4), (-1.2, 1.0, -1.0), (-1.2, -1.0, -1.0), (-1.2, 1.0, -1.4), (-1.2, -1.0, -1.4), (-1.6, 1.0, -1.0), (-1.6, -1.0, -1.0), (-1.6, 1.0, -1.4), (-1.6, -1.0, -1.4), (-1.2, 1.0, 0.0), (-1.2, -1.0, 0.0), (-1.6, 1.0, 0.0), (-1.6, -1.0, 0.0), (-1.2, 1.0, 0.4), (-1.2, -1.0, 0.4), (-1.6, 1.0, 0.4), (-1.6, -1.0, 0.4), (0.2, 1.0, 0.4), (0.2, -1.0, 0.4), (-0.2, 1.0, 0.4), (-0.2, -1.0, 0.4)], [], [(1, 3, 31, 30), (7, 6, 12, 13), (3, 1, 6, 7), (1, 2, 4, 6), (0, 3, 7, 5), (2, 0, 5, 4), (8, 9, 11, 10), (6, 4, 8, 10), (5, 7, 11, 9), (4, 5, 9, 8), (15, 13, 17, 19), (6, 10, 14, 12), (11, 7, 13, 15), (10, 11, 15, 14), (17, 16, 18, 19), (14, 15, 19, 18), (12, 14, 18, 16), (17, 13, 21, 23), (23, 21, 25, 27), (16, 17, 23, 22), (12, 16, 22, 20), (13, 12, 20, 21), (25, 24, 26, 27), (21, 20, 24, 25), (20, 22, 26, 24), (22, 23, 27, 26), (28, 30, 31, 29), (2, 1, 30, 28), (3, 0, 29, 31), (0, 2, 28, 29)])
_uv = me_plane_001.uv_layers.new(name='UVMap')
_uv.uv.foreach_set('vector', [0.6897, 0.3103, 0.6897, 0.6552, 0.6207, 0.6552, 0.6207, 0.3103, 0.2414, 0.0, 0.2414, 0.3448, 0.06897, 0.3448, 0.06897, 0.0, 0.6897, 0.6552, 0.6897, 0.3103, 0.8621, 0.3103, 0.8621, 0.6552, 0.2414, 0.1724, 0.3103, 0.1724, 0.3103, 0.3448, 0.2414, 0.3448, 0.6897, 0.3103, 0.6897, 0.2414, 0.8621, 0.2414, 0.8621, 0.3103, 0.3793, 0.3448, 0.3793, -1.247e-08, 0.5517, 5.474e-10, 0.5517, 0.3448, 7.707e-09, 0.7586, 7.707e-09, 0.4138, 0.06897, 0.4138, 0.06897, 0.7586, 0.2414, 0.3448, 0.3103, 0.3448, 0.3103, 0.4138, 0.2414, 0.4138, 0.8621, 0.3103, 0.8621, 0.2414, 0.931, 0.2414, 0.931, 0.3103, 0.5517, 0.3448, 0.5517, 5.474e-10, 0.6207, 5.754e-09, 0.6207, 0.3448, 0.931, 0.06897, 0.8621, 0.06897, 0.8621, 3.424e-09, 0.931, 8.631e-09, 0.2414, 0.3448, 0.2414, 0.4138, 0.06897, 0.4138, 0.06897, 0.3448, 0.931, 0.2414, 0.8621, 0.2414, 0.8621, 0.06897, 0.931, 0.06897, 0.06897, 0.7586, 0.06897, 0.4138, 0.2414, 0.4138, 0.2414, 0.7586, 0.5517, 0.6897, 0.5517, 0.3448, 0.6207, 0.3448, 0.6207, 0.6897, 0.2414, 0.7586, 0.2414, 0.4138, 0.3103, 0.4138, 0.3103, 0.7586, 0.06897, 0.3448, 0.06897, 0.4138, 0.0, 0.4138, 0.0, 0.3448, 0.8621, 3.424e-09, 0.8621, 0.06897, 0.6897, 0.06897, 0.6897, -9.592e-09, 0.6897, -9.592e-09, 0.6897, 0.06897, 0.6207, 0.06897, 0.6207, -1.48e-08, 0.5517, 0.3448, 0.5517, 0.6897, 0.3793, 0.6897, 0.3793, 0.3448, 0.06897, 0.3448, 0.0, 0.3448, 0.0, 0.1724, 0.06897, 0.1724, 0.8621, 0.6552, 0.8621, 1.0, 0.6897, 1.0, 0.6897, 0.6552, 1.0, 0.0, 1.0, 0.3448, 0.931, 0.3448, 0.931, 0.0, 0.6897, 0.6552, 0.6897, 1.0, 0.6207, 1.0, 0.6207, 0.6552, 0.06897, 0.1724, 0.0, 0.1724, 0.0, 0.1034, 0.06897, 0.1034, 0.3793, 0.3448, 0.3793, 0.6897, 0.3103, 0.6897, 0.3103, 0.3448, 0.931, 0.6552, 0.8621, 0.6552, 0.8621, 0.3103, 0.931, 0.3103, 0.3103, 0.1724, 0.2414, 0.1724, 0.2414, 0.1034, 0.3103, 0.1034, 0.6897, 0.2414, 0.6897, 0.3103, 0.6207, 0.3103, 0.6207, 0.2414, 0.3793, -1.247e-08, 0.3793, 0.3448, 0.3103, 0.3448, 0.3103, -1.768e-08])
me_plane_001.materials.append(mat_stone_wall_001)
me_plane_001.update()
me_plane_002 = bpy.data.meshes.new('Plane.002')
me_plane_002.from_pydata([(1.4, 1.0, 0.4), (1.4, -1.0, 0.4), (1.0, 1.0, 0.4), (1.0, -1.0, 0.4), (1.4, 1.0, -2.2), (1.4, -1.0, -2.2), (1.0, 1.0, -2.2), (1.0, -1.0, -2.2), (1.4, 1.0, -2.2), (1.4, -1.0, -2.2), (1.0, 1.0, -2.2), (1.0, -1.0, -2.2), (1.0, 1.0, -2.6), (1.0, -1.0, -2.6), (-2.4, 1.0, -2.2), (-2.4, -1.0, -2.2), (-2.4, 1.0, -2.6), (-2.4, -1.0, -2.6), (-2.8, 1.0, -2.2), (-2.8, -1.0, -2.2), (-2.4, 1.0, 0.4), (-2.4, -1.0, 0.4), (-2.8, 1.0, 0.4), (-2.8, -1.0, 0.4), (-2.4, 1.0, 1.2), (-2.4, -1.0, 1.2), (-2.8, 1.0, 1.2), (-2.8, -1.0, 1.2), (-2.4, 1.0, 1.6), (-2.4, -1.0, 1.6), (-2.4, -1.0, 1.6), (-2.4, 1.0, 1.6), (-2.4, -1.0, 1.2), (-2.4, 1.0, 1.2), (1.4, 1.0, 1.2), (1.4, -1.0, 1.2), (1.4, -1.0, 1.2), (1.4, 1.0, 1.2), (1.4, 1.0, 1.6), (1.4, -1.0, 1.6), (1.4, 1.0, 1.2), (1.4, 1.0, 1.2), (1.4, -1.0, 1.2), (1.4, -1.0, 1.2), (1.14, 1.0, -2.6), (1.4, 1.0, -2.34), (1.27, 1.0, -2.565), (1.365, 1.0, -2.47), (1.4, -1.0, -2.34), (1.14, -1.0, -2.6), (1.365, -1.0, -2.47), (1.27, -1.0, -2.565), (-2.8, 1.0, -2.34), (-2.54, 1.0, -2.6), (-2.765, 1.0, -2.47), (-2.67, 1.0, -2.565), (-2.54, -1.0, -2.6), (-2.8, -1.0, -2.34), (-2.67, -1.0, -2.565), (-2.765, -1.0, -2.47), (-2.54, 1.0, 1.6), (-2.8, 1.0, 1.34), (-2.67, 1.0, 1.565), (-2.765, 1.0, 1.47), (-2.8, -1.0, 1.34), (-2.54, -1.0, 1.6), (-2.765, -1.0, 1.47), (-2.67, -1.0, 1.565), (1.4, -1.0, 1.6), (1.4, -1.0, 1.34), (1.4, -1.0, 1.513), (1.4, -1.0, 1.427), (1.4, 1.0, 1.34), (1.4, 1.0, 1.6), (1.4, 1.0, 1.427), (1.4, 1.0, 1.513)], [], [(6, 10, 11, 7), (2, 6, 7, 3), (0, 4, 6, 2), (3, 7, 5, 1), (1, 5, 4, 0), (18, 52, 57, 19), (4, 8, 10, 6), (7, 11, 9, 5), (5, 9, 8, 4), (8, 45, 47, 46, 44, 12, 10), (44, 49, 13, 12), (12, 16, 14, 10), (11, 13, 49, 51, 50, 48, 9), (15, 19, 57, 59, 58, 56, 17), (11, 15, 17, 13), (13, 17, 16, 12), (10, 14, 15, 11), (16, 53, 55, 54, 52, 18, 14), (27, 64, 61, 26), (19, 23, 22, 18), (17, 56, 53, 16), (18, 22, 20, 14), (14, 20, 21, 15), (15, 21, 23, 19), (68, 39, 36, 43, 69, 71, 70), (26, 61, 63, 62, 60, 28, 24), (28, 31, 33, 24), (25, 29, 65, 67, 66, 64, 27), (28, 60, 65, 29), (24, 33, 32, 25), (25, 32, 30, 29), (29, 30, 31, 28), (31, 38, 37, 33), (33, 37, 36, 32), (32, 36, 39, 30), (30, 39, 38, 31), (73, 38, 39, 68), (42, 35, 34, 41), (40, 72, 69, 43, 42, 41), (40, 37, 38, 73, 75, 74, 72), (41, 34, 37, 40), (43, 36, 35, 42), (44, 46, 51, 49), (46, 47, 50, 51), (47, 45, 48, 50), (52, 54, 59, 57), (54, 55, 58, 59), (55, 53, 56, 58), (60, 62, 67, 65), (62, 63, 66, 67), (63, 61, 64, 66), (72, 74, 71, 69), (74, 75, 70, 71), (75, 73, 68, 70), (9, 48, 45, 8), (21, 20, 22, 23), (26, 24, 32, 33, 25, 27), (1, 0, 2, 3)])
_uv = me_plane_002.uv_layers.new(name='UVMap')
_uv.uv.foreach_set('vector', [0.3, 0.42, 0.3, 0.42, 0.3, 0.42, 0.3, 0.42, 0.8, 0.707, 0.8, 0.967, 0.6, 0.967, 0.6, 0.707, 0.92, 0.5197, 0.92, 0.7797, 0.88, 0.7797, 0.88, 0.5197, 0.96, 0.5197, 0.96, 0.7797, 0.92, 0.7797, 0.92, 0.5197, 1.0, 0.2599, 1.0, 0.5197, 0.8, 0.5197, 0.8, 0.2599, 0.8, 0.68, 0.8, 0.694, 0.6, 0.694, 0.6, 0.68, 0.3, 0.42, 0.3, 0.42, 0.3, 0.42, 0.3, 0.42, 0.3, 0.42, 0.3, 0.42, 0.3, 0.42, 0.3, 0.42, 0.3, 0.42, 0.3, 0.42, 0.3, 0.42, 0.3, 0.42, 0.26, -4.212e-09, 0.274, -3.156e-09, 0.287, 0.003484, 0.2965, 0.013, 0.3, 0.02601, 0.3, 0.04, 0.26, 0.04, 0.2, 0.8105, 1.033e-08, 0.8105, 1.139e-08, 0.7965, 0.2, 0.7965, 0.3, 0.04, 0.3, 0.38, 0.26, 0.38, 0.26, 0.04, 0.56, 0.38, 0.6, 0.38, 0.6, 0.394, 0.5965, 0.407, 0.587, 0.4165, 0.574, 0.42, 0.56, 0.42, 0.56, 0.04, 0.56, 1.844e-08, 0.574, 1.949e-08, 0.587, 0.003484, 0.5965, 0.013, 0.6, 0.02601, 0.6, 0.04, 0.56, 0.38, 0.56, 0.04, 0.6, 0.04, 0.6, 0.38, 1.139e-08, 0.7965, 3.706e-08, 0.4565, 0.2, 0.4565, 0.2, 0.7965, 0.6, 0.42, 0.6, 0.7597, 0.4, 0.7597, 0.4, 0.42, 0.3, 0.38, 0.3, 0.394, 0.2965, 0.407, 0.287, 0.4165, 0.274, 0.42, 0.26, 0.42, 0.26, 0.38, 0.907, 0.9797, 0.893, 0.9797, 0.893, 0.7797, 0.907, 0.7797, 0.6, 0.68, 0.6, 0.42, 0.8, 0.42, 0.8, 0.68, 3.706e-08, 0.4565, 3.812e-08, 0.4425, 0.2, 0.4425, 0.2, 0.4565, 0.26, 0.42, 4.054e-09, 0.42, 7.074e-09, 0.38, 0.26, 0.38, 0.8, 0.2599, 0.8, 5.96e-09, 1.0, 5.96e-09, 1.0, 0.2599, 0.56, 0.04, 0.3, 0.04, 0.3, -1.192e-09, 0.56, 1.844e-08, 0.8, 0.8997, 0.8, 0.8997, 0.84, 0.8997, 0.84, 0.8997, 0.826, 0.8997, 0.8173, 0.8997, 0.8087, 0.8997, 0.24, 0.8396, 0.226, 0.8396, 0.213, 0.8362, 0.2035, 0.8266, 0.2, 0.8136, 0.2, 0.7996, 0.24, 0.7996, 0.3, 0.42, 0.3, 0.42, 0.3, 0.42, 0.3, 0.42, 0.28, 0.8396, 0.24, 0.8396, 0.24, 0.8257, 0.2435, 0.8126, 0.253, 0.8031, 0.266, 0.7996, 0.28, 0.7996, 0.5199, 0.7597, 0.5339, 0.7597, 0.5339, 0.9597, 0.5199, 0.9597, 0.3, 0.42, 0.3, 0.42, 0.3, 0.42, 0.3, 0.42, 0.3, 0.42, 0.3, 0.42, 0.3, 0.42, 0.3, 0.42, 0.3, 0.42, 0.3, 0.42, 0.3, 0.42, 0.3, 0.42, 0.84, 0.8997, 0.84, 0.5197, 0.88, 0.5197, 0.88, 0.8997, 0.8, 0.04, 0.8, 0.42, 0.6, 0.42, 0.6, 0.04, 0.84, 0.5197, 0.84, 0.8997, 0.8, 0.8997, 0.8, 0.5197, 0.2, 0.7996, 0.2, 0.42, 0.4, 0.42, 0.4, 0.7996, 0.3, 0.42, 0.3, 0.42, 0.3, 0.42, 0.3, 0.42, 0.3, 0.42, 0.3, 0.42, 0.3, 0.42, 0.3, 0.42, 0.44, 0.9597, 0.426, 0.9597, 0.426, 0.7597, 0.44, 0.7597, 0.44, 0.7597, 0.44, 0.9597, 0.88, 0.5197, 0.88, 0.5197, 0.84, 0.5197, 0.84, 0.5197, 0.8487, 0.5197, 0.8573, 0.5197, 0.866, 0.5197, 0.3, 0.42, 0.3, 0.42, 0.3, 0.42, 0.3, 0.42, 0.3, 0.42, 0.3, 0.42, 0.3, 0.42, 0.3, 0.42, 0.2, 0.8105, 0.2, 0.8235, 9.352e-09, 0.8235, 1.033e-08, 0.8105, 0.5939, 0.9597, 0.584, 0.9597, 0.584, 0.7597, 0.5939, 0.7597, 0.584, 0.9597, 0.5709, 0.9597, 0.5709, 0.7597, 0.584, 0.7597, 0.8, 0.694, 0.8, 0.707, 0.6, 0.707, 0.6, 0.694, 0.2, 0.42, 0.2, 0.4295, 3.91e-08, 0.4295, 3.982e-08, 0.42, 0.2, 0.4295, 0.2, 0.4425, 3.812e-08, 0.4425, 3.91e-08, 0.4295, 0.5339, 0.7597, 0.547, 0.7597, 0.547, 0.9597, 0.5339, 0.9597, 0.547, 0.7597, 0.5569, 0.7597, 0.5569, 0.9597, 0.547, 0.9597, 0.88, 0.7797, 0.893, 0.7797, 0.893, 0.9797, 0.88, 0.9797, 0.426, 0.9597, 0.4173, 0.9597, 0.4173, 0.7597, 0.426, 0.7597, 0.4173, 0.9597, 0.4087, 0.9597, 0.4087, 0.7597, 0.4173, 0.7597, 0.4087, 0.9597, 0.4, 0.9597, 0.4, 0.7597, 0.4087, 0.7597, 0.5569, 0.7597, 0.5709, 0.7597, 0.5709, 0.9597, 0.5569, 0.9597, 0.4799, 0.9597, 0.4799, 0.7597, 0.5199, 0.7597, 0.5199, 0.9597, 0.8, 1.271e-08, 0.8, 0.04, 0.6, 0.04, 0.8, 0.04, 0.6, 0.04, 0.6, -2.385e-09, 0.44, 0.9597, 0.44, 0.7597, 0.4799, 0.7597, 0.4799, 0.9597])
me_plane_002.materials.append(mat_stone_wall_002)
me_plane_002.update()
me_plane_002.normals_split_custom_set([tuple(v) for v in zip(*[iter([0.0, 0.0, -4.371e-08, 1.0, 4.371e-08, -4.371e-08, 0.0, 0.0, -4.371e-08, -1.0, -4.371e-08, -4.371e-08, -0.7071, 0.0, -0.7071, -0.7071, 3.091e-08, 0.7071, -0.7071, 0.0, 0.7071, -0.7071, -3.091e-08, -0.7071, 0.0, 0.7071, -0.7071, 3.091e-08, 0.7071, 0.7071, 0.0, 0.7071, 0.7071, -3.091e-08, 0.7071, -0.7071, 0.0, -0.7071, -0.7071, -3.091e-08, -0.7071, 0.7071, 0.0, -0.7071, 0.7071, 3.091e-08, -0.7071, -0.7071, 0.7071, 0.0, -0.7071, 0.7071, -3.091e-08, 0.7071, 0.7071, 0.0, 0.7071, 0.7071, 3.091e-08, -0.7071, -0.7071, 0.0, -0.7071, -0.7279, -0.09583, 0.6789, -0.7279, 0.09583, 0.6789, -0.7071, -3.091e-08, -0.7071, 0.0, 0.0, -4.371e-08, 4.371e-08, -1.0, -4.371e-08, 0.0, 0.0, -4.371e-08, -4.371e-08, 1.0, -4.371e-08, 0.0, 0.0, -4.371e-08, -4.371e-08, 1.0, -4.371e-08, 0.0, 0.0, -4.371e-08, 4.371e-08, -1.0, -4.371e-08, 0.0, 0.0, -4.371e-08, -1.0, -4.371e-08, -4.371e-08, 0.0, 0.0, -4.371e-08, 1.0, 4.371e-08, -4.371e-08, 0.0, 0.7071, -0.7071, -0.728, 0.6789, 0.09589, -0.6558, 0.6532, 0.3786, -0.3786, 0.6532, 0.6557, -0.09579, 0.6789, 0.728, 0.7071, 0.7071, -3.091e-08, 0.4472, 0.8944, 0.0, -0.6789, -0.09583, -0.7279, -0.6789, 0.09583, -0.7279, 0.7071, -3.091e-08, -0.7071, 0.7071, 0.0, -0.7071, -0.7071, 0.7071, 0.0, 0.7071, 0.7071, -3.091e-08, 0.3015, 0.9045, 0.3015, -0.4472, 0.8944, 1.955e-08, 0.4472, -0.8944, 1.955e-08, 0.7071, -0.7071, 0.0, -0.09589, -0.6789, 0.728, -0.3786, -0.6532, 0.6558, -0.6557, -0.6532, 0.3786, -0.728, -0.6789, 0.09579, 3.091e-08, -0.7071, -0.7071, -0.3015, -0.9045, -0.3015, 0.0, -0.7071, -0.7071, 0.728, -0.6789, 0.09589, 0.6558, -0.6532, 0.3786, 0.3786, -0.6532, 0.6557, 0.09579, -0.6789, 0.728, -0.7071, -0.7071, -3.091e-08, -0.4472, -0.8944, 0.0, 0.3015, -0.9045, 0.3015, 0.7071, -0.7071, 0.0, -0.7071, -0.7071, -3.091e-08, -0.7071, 0.0, -0.7071, 0.7071, -3.091e-08, -0.7071, 0.7071, 0.0, -0.7071, -0.7071, 3.091e-08, -0.7071, -0.8944, 0.0, 0.4472, 0.9045, 0.3016, 0.3016, 0.9045, -0.3015, 0.3016, -0.8944, -3.91e-08, 0.4472, -0.7071, 0.7071, 0.0, 0.09589, 0.6789, 0.728, 0.3786, 0.6532, 0.6558, 0.6557, 0.6532, 0.3786, 0.728, 0.6789, 0.09579, -3.091e-08, 0.7071, -0.7071, -0.3015, 0.9045, -0.3015, -0.7071, 0.0, 0.7071, -0.7279, 0.09583, -0.6789, -0.7279, -0.09583, -0.6789, -0.7071, 3.091e-08, 0.7071, -0.7071, 0.0, 0.7071, -0.7071, -3.091e-08, -0.7071, -0.7071, 0.0, -0.7071, -0.7071, 3.091e-08, 0.7071, -0.7071, 0.0, -0.7071, 0.6789, 0.09583, -0.7279, 0.6789, -0.09583, -0.7279, -0.7071, 3.091e-08, -0.7071, 0.0, 0.7071, 0.7071, -3.091e-08, 0.7071, -0.7071, 0.0, 0.7071, -0.7071, 0.3015, 0.9045, 0.3015, 0.3016, 0.3015, 0.9045, 0.7071, 3.091e-08, -0.7071, 0.7071, 0.0, -0.7071, 0.3016, -0.3016, 0.9045, 0.3015, -0.9045, 0.3015, 3.091e-08, -0.7071, -0.7071, 0.0, -0.7071, -0.7071, -3.091e-08, -0.7071, 0.7071, 0.0, 4.371e-08, 0.0, 1.0, 4.371e-08, 4.371e-08, 0.0, 4.371e-08, 0.0, -1.0, 4.371e-08, -4.371e-08, -1.0, 4.371e-08, 4.788e-05, -1.0, 4.371e-08, -4.797e-05, -1.0, 4.371e-08, -4.797e-05, 0.0, 0.7071, 0.7071, 0.728, 0.6789, -0.09589, 0.6558, 0.6532, -0.3786, 0.3786, 0.6532, -0.6557, 0.09579, 0.6789, -0.728, -0.7071, 0.7071, 3.091e-08, 1.955e-08, 0.8944, 0.4472, 0.0, 0.0, 0.0, 0.0, 0.0, 0.0, 0.0, 0.0, 0.0, 0.0, 0.0, 0.0, 0.0, -0.8944, 0.4472, -0.7071, -0.7071, 0.0, 0.09589, -0.6789, -0.728, 0.3786, -0.6532, -0.6558, 0.6557, -0.6532, -0.3786, 0.728, -0.6789, -0.09579, -3.091e-08, -0.7071, 0.7071, -0.7071, 0.0, 0.7071, 0.6789, -0.09583, 0.7279, 0.6789, 0.09583, 0.7279, -0.7071, -3.091e-08, 0.7071, 0.0, 0.0, -4.371e-08, 1.0, 4.371e-08, -4.371e-08, 0.0, 0.0, -4.371e-08, -1.0, -4.371e-08, -4.371e-08, 0.0, 0.0, 0.0, 0.0, 0.0, 0.0, 0.0, 0.0, 0.0, 0.0, 0.0, 0.0, 0.0, 0.0, -4.371e-08, -1.0, -4.371e-08, -4.371e-08, 0.0, 0.0, -4.371e-08, 1.0, 4.371e-08, -4.371e-08, 0.7071, 0.7071, 0.0, -0.7071, 0.7071, 3.091e-08, -0.7071, 0.7071, 0.0, 0.7071, 0.7071, -3.091e-08, 0.7071, 0.0, -0.7071, -0.7071, 3.091e-08, -0.7071, -0.7071, 0.0, -0.7071, 0.7071, -3.091e-08, -0.7071, 0.7071, -0.7071, 0.0, -0.7071, -0.7071, -3.091e-08, -0.7071, -0.7071, 0.0, 0.7071, -0.7071, 3.091e-08, 0.7071, 0.0, 0.7071, -0.7071, -3.091e-08, 0.7071, -0.7071, 0.0, 0.7071, 0.7071, 3.091e-08, 0.7071, 0.0, 0.0, -4.371e-08, 1.0, 4.371e-08, -4.371e-08, 0.0, 0.0, -4.371e-08, -1.0, -4.371e-08, -4.371e-08, 0.0, 0.0, -4.371e-08, -1.0, -4.371e-08, -4.371e-08, 0.0, 0.0, -4.371e-08, 1.0, 4.371e-08, -4.371e-08, 0.0, 0.0, 0.0, 1.0, 0.0, 1.704e-06, 1.0, 0.0, 1.704e-06, 0.0, 0.0, 0.0, 0.0, 0.0, 0.0, 0.0, 0.0, 0.0, 0.0, -4.371e-08, 0.0, 1.0, -4.371e-08, -4.371e-08, 0.0, -4.371e-08, 0.0, -1.0, -4.371e-08, 4.371e-08, -1.0, -4.371e-08, 4.797e-05, -1.0, -4.371e-08, 4.797e-05, -1.0, -4.371e-08, 4.797e-05, 0.0, 0.0, -4.371e-08, 4.371e-08, -1.0, -4.371e-08, 0.0, 0.0, -4.371e-08, -4.371e-08, 1.0, -4.371e-08, 0.0, 0.0, -4.371e-08, -4.371e-08, 1.0, -4.371e-08, 0.0, 0.0, -4.371e-08, 4.371e-08, -1.0, -4.371e-08, 0.8442, -0.09583, -0.5274, -0.4417, -0.196, -0.8755, -0.4417, 0.196, -0.8755, 0.8442, 0.09583, -0.5274, 0.9791, -0.196, -0.0552, 0.05521, -0.196, -0.9791, 0.0552, 0.196, -0.9791, 0.9791, 0.196, -0.05521, 0.8755, -0.196, 0.4417, 0.5274, -0.09583, -0.8442, 0.5274, 0.09583, -0.8442, 0.8755, 0.196, 0.4417, -0.5274, -0.09583, -0.8442, -0.8755, -0.196, 0.4417, -0.8755, 0.196, 0.4417, -0.5274, 0.09583, -0.8442, -0.0552, -0.196, -0.9791, -0.9791, -0.196, -0.05521, -0.9791, 0.196, -0.0552, -0.05521, 0.196, -0.979, 0.4417, -0.196, -0.8755, -0.8442, -0.09583, -0.5274, -0.8442, 0.09583, -0.5274, 0.4417, 0.196, -0.8755, -0.8442, -0.09583, 0.5274, 0.4417, -0.196, 0.8755, 0.4417, 0.196, 0.8755, -0.8442, 0.09583, 0.5274, -0.9791, -0.196, 0.0552, -0.05521, -0.196, 0.979, -0.0552, 0.196, 0.9791, -0.979, 0.196, 0.05522, -0.8755, -0.196, -0.4417, -0.5274, -0.09583, 0.8442, -0.5274, 0.09583, 0.8442, -0.8755, 0.196, -0.4417, 1.0, 0.0, 0.0, 1.0, 0.0, 0.0, 1.0, 0.0, 0.0, 1.0, 0.0, 0.0, 1.0, -4.297e-08, 0.0, 1.0, -4.297e-08, 0.0, 1.0, -4.297e-08, 0.0, 1.0, -4.297e-08, 0.0, 1.0, 0.0, 0.0, 1.0, 0.0, 0.0, 1.0, 0.0, 0.0, 1.0, 0.0, 0.0, 0.7071, 0.0, -0.7071, 0.7279, 0.09583, 0.6789, 0.7279, -0.09583, 0.6789, 0.7071, 3.091e-08, -0.7071, -0.7071, -3.091e-08, 0.7071, -0.7071, 0.0, 0.7071, 0.0, -0.7071, 0.7071, 0.7071, 0.0, 0.7071, 0.0, 0.0, -1.0, 0.0, 0.0, -1.0, 0.0, 0.0, -1.0, 0.0, 0.0, -1.0, 0.0, 0.0, -1.0, 0.0, 0.0, -1.0, -0.7071, -3.091e-08, 0.7071, -0.7071, 0.0, 0.7071, 0.0, -0.7071, 0.7071, 0.7071, 0.0, 0.7071])] * 3)])
me_plane_003 = bpy.data.meshes.new('Plane.003')
me_plane_003.from_pydata([(-2.8, 1.0, 2.4), (-2.8, -1.0, 2.4), (-2.8, 1.0, 2.8), (-2.8, -1.0, 2.8), (-3.6, 1.0, 2.4), (-3.6, -1.0, 2.4), (-3.6, 1.0, 2.8), (-3.6, -1.0, 2.8)], [], [(2, 0, 4, 6), (3, 2, 6, 7), (1, 3, 7, 5), (0, 1, 5, 4)])
_uv = me_plane_003.uv_layers.new(name='UVMap')
_uv.uv.foreach_set('vector', [0.6585, 0.3049, 0.6829, 0.3049, 0.6829, 0.3537, 0.6585, 0.3537, 0.7561, 0.6829, 0.7561, 0.8049, 0.7073, 0.8049, 0.7073, 0.6829, 0.7073, 0.378, 0.6829, 0.378, 0.6829, 0.3293, 0.7073, 0.3293, 0.4878, 0.8293, 0.4878, 0.7073, 0.5366, 0.7073, 0.5366, 0.8293])
me_plane_003.materials.append(mat_stone_wall)
me_plane_003.update()
me_plane_004 = bpy.data.meshes.new('Plane.004')
me_plane_004.from_pydata([(-2.8, 1.0, 2.4), (-2.8, -1.0, 2.4), (-2.8, 1.0, 2.8), (-2.8, -1.0, 2.8), (-3.6, 1.0, 2.4), (-3.6, -1.0, 2.4), (-3.6, 1.0, 2.8), (-3.6, -1.0, 2.8)], [], [(2, 0, 4, 6), (3, 2, 6, 7), (1, 3, 7, 5), (0, 1, 5, 4)])
_uv = me_plane_004.uv_layers.new(name='UVMap')
_uv.uv.foreach_set('vector', [0.6585, 0.3049, 0.6829, 0.3049, 0.6829, 0.3537, 0.6585, 0.3537, 0.7561, 0.6829, 0.7561, 0.8049, 0.7073, 0.8049, 0.7073, 0.6829, 0.7073, 0.378, 0.6829, 0.378, 0.6829, 0.3293, 0.7073, 0.3293, 0.4878, 0.8293, 0.4878, 0.7073, 0.5366, 0.7073, 0.5366, 0.8293])
me_plane_004.materials.append(mat_stone_wall_003)
me_plane_004.update()
me_plane_005 = bpy.data.meshes.new('Plane.005')
me_plane_005.from_pydata([(-2.4, 1.0, 0.4), (-2.4, -1.0, 0.4), (-2.8, 1.0, 0.4), (-2.8, -1.0, 0.4), (-2.4, 1.0, 1.2), (-2.4, -1.0, 1.2), (-2.8, 1.0, 1.2), (-2.8, -1.0, 1.2)], [], [(2, 6, 4, 0), (3, 7, 6, 2), (1, 5, 7, 3), (0, 4, 5, 1)])
_uv = me_plane_005.uv_layers.new(name='UVMap')
_uv.uv.foreach_set('vector', [0.1071, 8.089e-09, 0.03571, 2.696e-09, 0.03571, 0.03571, 0.1071, 0.03571, 0.6071, 0.4821, 0.6071, 0.4107, 0.4286, 0.4107, 0.4286, 0.4821, 0.4821, 0.3393, 0.4107, 0.3393, 0.4107, 0.375, 0.4821, 0.375, 0.9643, 0.75, 0.9643, 0.6786, 0.7857, 0.6786, 0.7857, 0.75])
me_plane_005.materials.append(mat_stone_wall_002)
me_plane_005.update()
me_plane_005.normals_split_custom_set([tuple(v) for v in zip(*[iter([0.0, 0.7071, 0.7071, -3.091e-08, 0.7071, -0.7071, 0.0, 0.8944, -0.4472, 3.091e-08, 0.7071, 0.7071, -0.7071, 0.0, 0.7071, -0.7071, -3.091e-08, -0.7071, -0.7071, 0.0, -0.7071, -0.7071, 3.091e-08, 0.7071, 0.0, -0.7071, 0.7071, 1.955e-08, -0.8944, -0.4472, 0.0, -0.7071, -0.7071, -3.091e-08, -0.7071, 0.7071, 0.7071, 0.0, 0.7071, 0.4472, 3.91e-08, -0.8944, 0.4472, 0.0, -0.8944, 0.7071, -3.091e-08, 0.7071])] * 3)])
me_plane_006 = bpy.data.meshes.new('Plane.006')
me_plane_006.from_pydata([(-2.4, 1.0, 0.4), (-2.4, -1.0, 0.4), (-2.8, 1.0, 0.4), (-2.8, -1.0, 0.4), (-2.4, 1.0, 1.2), (-2.4, -1.0, 1.2), (-2.8, 1.0, 1.2), (-2.8, -1.0, 1.2)], [], [(2, 6, 4, 0), (3, 7, 6, 2), (1, 5, 7, 3), (0, 4, 5, 1)])
_uv = me_plane_006.uv_layers.new(name='UVMap')
_uv.uv.foreach_set('vector', [0.1071, 8.089e-09, 0.03571, 2.696e-09, 0.03571, 0.03571, 0.1071, 0.03571, 0.6071, 0.4821, 0.6071, 0.4107, 0.4286, 0.4107, 0.4286, 0.4821, 0.4821, 0.3393, 0.4107, 0.3393, 0.4107, 0.375, 0.4821, 0.375, 0.9643, 0.75, 0.9643, 0.6786, 0.7857, 0.6786, 0.7857, 0.75])
me_plane_006.materials.append(mat_stone_wall_004)
me_plane_006.update()
me_plane_006.normals_split_custom_set([tuple(v) for v in zip(*[iter([0.0, 0.7071, 0.7071, -3.091e-08, 0.7071, -0.7071, 0.0, 0.8944, -0.4472, 3.091e-08, 0.7071, 0.7071, -0.7071, 0.0, 0.7071, -0.7071, -3.091e-08, -0.7071, -0.7071, 0.0, -0.7071, -0.7071, 3.091e-08, 0.7071, 0.0, -0.7071, 0.7071, 1.955e-08, -0.8944, -0.4472, 0.0, -0.7071, -0.7071, -3.091e-08, -0.7071, 0.7071, 0.7071, 0.0, 0.7071, 0.4472, 3.91e-08, -0.8944, 0.4472, 0.0, -0.8944, 0.7071, -3.091e-08, 0.7071])] * 3)])
me_plane_007 = bpy.data.meshes.new('Plane.007')
me_plane_007.from_pydata([(-2.8, 1.0, 2.4), (-2.8, -1.0, 2.4), (-2.8, 1.0, 2.8), (-2.8, -1.0, 2.8), (-3.6, 1.0, 2.4), (-3.6, -1.0, 2.4), (-3.6, 1.0, 2.8), (-3.6, -1.0, 2.8)], [], [(2, 0, 4, 6), (3, 2, 6, 7), (1, 3, 7, 5), (0, 1, 5, 4)])
_uv = me_plane_007.uv_layers.new(name='UVMap')
_uv.uv.foreach_set('vector', [0.6585, 0.3049, 0.6829, 0.3049, 0.6829, 0.3537, 0.6585, 0.3537, 0.7561, 0.6829, 0.7561, 0.8049, 0.7073, 0.8049, 0.7073, 0.6829, 0.7073, 0.378, 0.6829, 0.378, 0.6829, 0.3293, 0.7073, 0.3293, 0.4878, 0.8293, 0.4878, 0.7073, 0.5366, 0.7073, 0.5366, 0.8293])
me_plane_007.materials.append(mat_stone_wall_005)
me_plane_007.update()
me_plane_008 = bpy.data.meshes.new('Plane.008')
me_plane_008.from_pydata([(-2.8, 1.0, 2.4), (-2.8, -1.0, 2.4), (-2.8, 1.0, 2.8), (-2.8, -1.0, 2.8), (-3.6, 1.0, 2.4), (-3.6, -1.0, 2.4), (-3.6, 1.0, 2.8), (-3.6, -1.0, 2.8)], [], [(2, 0, 4, 6), (3, 2, 6, 7), (1, 3, 7, 5), (0, 1, 5, 4)])
_uv = me_plane_008.uv_layers.new(name='UVMap')
_uv.uv.foreach_set('vector', [0.6585, 0.3049, 0.6829, 0.3049, 0.6829, 0.3537, 0.6585, 0.3537, 0.7561, 0.6829, 0.7561, 0.8049, 0.7073, 0.8049, 0.7073, 0.6829, 0.7073, 0.378, 0.6829, 0.378, 0.6829, 0.3293, 0.7073, 0.3293, 0.4878, 0.8293, 0.4878, 0.7073, 0.5366, 0.7073, 0.5366, 0.8293])
me_plane_008.materials.append(mat_stone_wall_006)
me_plane_008.update()
me_plane_009 = bpy.data.meshes.new('Plane.009')
me_plane_009.from_pydata([(1.4, 1.0, 0.4), (1.4, -1.0, 0.4), (1.0, 1.0, 0.4), (1.0, -1.0, 0.4), (1.4, 1.0, 1.2), (1.4, -1.0, 1.2), (1.0, 1.0, 1.2), (1.0, -1.0, 1.2)], [], [(3, 7, 6, 2), (2, 6, 4, 0), (1, 5, 7, 3), (0, 4, 5, 1)])
_uv = me_plane_009.uv_layers.new(name='UVMap')
_uv.uv.foreach_set('vector', [0.2143, 0.4464, 0.2143, 0.375, 0.03571, 0.375, 0.03571, 0.4464, 0.03571, 0.4464, 0.03571, 0.375, 0.0, 0.375, 0.0, 0.4464, 0.25, 0.4464, 0.25, 0.375, 0.2143, 0.375, 0.2143, 0.4464, 0.1786, 0.75, 0.1786, 0.6786, 0.0, 0.6786, 0.0, 0.75])
me_plane_009.materials.append(mat_stone_wall_002)
me_plane_009.update()
me_plane_009.normals_split_custom_set([tuple(v) for v in zip(*[iter([-0.7071, 0.0, 0.7071, -0.7071, -3.091e-08, -0.7071, -0.7071, 0.0, -0.7071, -0.7071, 3.091e-08, 0.7071, 0.0, 0.7071, 0.7071, -3.091e-08, 0.7071, -0.7071, 0.0, 0.7071, -0.7071, 3.091e-08, 0.7071, 0.7071, 0.0, -0.7071, 0.7071, 3.091e-08, -0.7071, -0.7071, 0.0, -0.7071, -0.7071, -3.091e-08, -0.7071, 0.7071, 0.7071, 0.0, 0.7071, 0.7071, 3.091e-08, -0.7071, 0.7071, 0.0, -0.7071, 0.7071, -3.091e-08, 0.7071])] * 3)])

# ---- objects
ob_plane = bpy.data.objects.new('Plane', me_plane)
ob_plane_001 = bpy.data.objects.new('Plane.001', me_plane_001)
ob_plane_002 = bpy.data.objects.new('Plane.002', me_plane_002)
ob_b1 = bpy.data.objects.new('B1', me_plane_003)
ob_b2 = bpy.data.objects.new('B2', me_plane_004)
ob_b3 = bpy.data.objects.new('B3', me_plane_005)
ob_a1 = bpy.data.objects.new('A1', me_plane_006)
ob_a2 = bpy.data.objects.new('A2', me_plane_007)
ob_a3 = bpy.data.objects.new('A3', me_plane_008)
ob_b4 = bpy.data.objects.new('B4', me_plane_009)

# ---- transforms, parenting, visibility, modifiers, constraints
ob_plane.location = (0.0, 0.0, 1.0)
ob_plane.rotation_euler = (1.571, -0.0, 0.0)
ob_plane_001.location = (-1.4, 1.0, 1.0)
ob_plane_001.rotation_euler = (1.571, -0.0, -3.142)
ob_plane_001.hide_render = True
ob_plane_002.location = (0.0, 0.0, 1.0)
ob_plane_002.rotation_euler = (1.571, -0.0, 0.0)
ob_b1.location = (-4.7, 6.2, 1.0)
ob_b1.rotation_euler = (1.571, -0.0, 1.571)
ob_b2.location = (0.0, 0.0, 1.0)
ob_b2.rotation_euler = (1.571, -0.0, 0.0)
ob_b3.location = (1.4, -1.4, 1.0)
ob_b3.rotation_euler = (1.571, -0.0, -1.571)
ob_a1.location = (2.6, -4.0, 1.0)
ob_a1.rotation_euler = (1.571, -0.0, -1.571)
ob_a2.location = (-5.2, 2.4, 1.0)
ob_a2.rotation_euler = (1.571, -0.0, 1.571)
ob_a3.location = (-2.6, 5.0, 1.0)
ob_a3.rotation_euler = (1.571, -0.0, 1.571)
ob_b4.location = (0.0, 0.0, 1.0)
ob_b4.rotation_euler = (1.571, -0.0, 0.0)

# ---- collection membership
col_collection.objects.link(ob_plane)
col_collection.objects.link(ob_plane_001)
col_collection.objects.link(ob_plane_002)
col_collection.objects.link(ob_b1)
col_collection.objects.link(ob_b2)
col_collection.objects.link(ob_b3)
col_collection.objects.link(ob_a1)
col_collection.objects.link(ob_a2)
col_collection.objects.link(ob_a3)
col_collection.objects.link(ob_b4)

# ---- scene / render settings (as saved in the file)
scene.frame_start = 1; scene.frame_end = 250; scene.frame_set(1)
scene.render.engine = 'BLENDER_EEVEE_NEXT'
bpy.context.view_layer.update()

# ---- added for rendering (the .blend has no active camera and no usable light): camera, sun
cam_auto = bpy.data.cameras.new('AutoCamera')
cam_auto.lens = 50.0
cam_auto.sensor_width = 36.0
cam_auto.clip_end = 1000.0
ob_auto_camera = bpy.data.objects.new('AutoCamera', cam_auto)
scene.collection.objects.link(ob_auto_camera)
ob_auto_camera.location = (8.1319, -10.0983, 8.06552)
ob_auto_camera.rotation_euler = (1.09748, -7.21219e-08, 0.694738)
scene.camera = ob_auto_camera
light_auto_sun = bpy.data.lights.new('AutoSun', 'SUN')
light_auto_sun.energy = 3.0
light_auto_sun.angle = 0.0523599
ob_auto_sun = bpy.data.objects.new('AutoSun', light_auto_sun)
scene.collection.objects.link(ob_auto_sun)
ob_auto_sun.rotation_euler = (0.872665, 0.174533, 0.523599)
bpy.context.view_layer.update()

